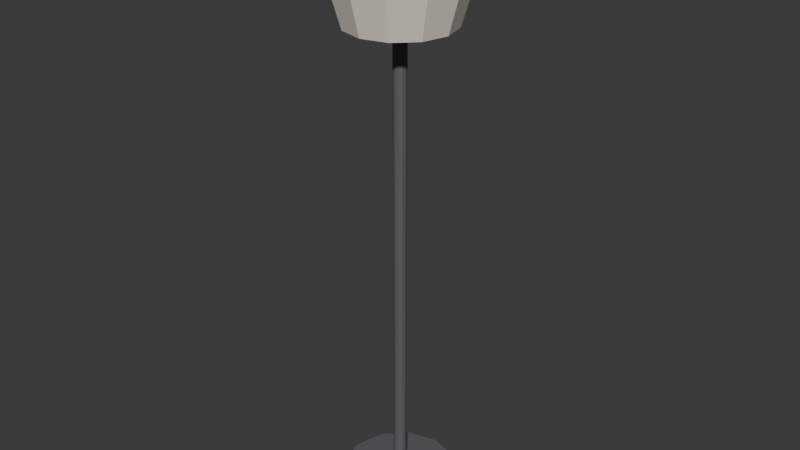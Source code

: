 # Source: ILU_Abajur_Chao2_v01.blend  (saved by Blender 4.2.66; exported with 4.5.12 LTS)
import bpy
from mathutils import Matrix  # noqa: F401  (used for matrix-valued properties, if any)

bpy.ops.wm.read_factory_settings(use_empty=True)
scene = bpy.context.scene
scene.name = 'Scene'

# ---- collections
col_collection = bpy.data.collections.new('Collection'); scene.collection.children.link(col_collection)

# ---- materials (node trees are filled in below, after node groups)
mat_polyroom_pbr = bpy.data.materials.new('Polyroom_PBR')

# ---- material node trees
mat_polyroom_pbr.use_nodes = True; mat_polyroom_pbr.node_tree.nodes.clear()
_N = mat_polyroom_pbr.node_tree.nodes; _L = mat_polyroom_pbr.node_tree.links
n0 = _N.new('ShaderNodeOutputMaterial'); n0.name = 'Material Output'; n0.location = (300, 0)
n1 = _N.new('ShaderNodeBsdfPrincipled'); n1.name = 'Principled BSDF'; n1.location = (0, 0)
n2 = _N.new('ShaderNodeVertexColor'); n2.name = 'Color Attribute'; n2.location = (-300, 0)
n2.layer_name = 'Color'
_L.new(n2.outputs[0], n1.inputs[0])
_L.new(n1.outputs[0], n0.inputs[0])
n0.is_active_output = True

# ---- world
world_world = bpy.data.worlds.new('World'); scene.world = world_world
world_world.use_nodes = True; world_world.node_tree.nodes.clear()
_N = world_world.node_tree.nodes; _L = world_world.node_tree.links
n0 = _N.new('ShaderNodeOutputWorld'); n0.name = 'World Output'; n0.location = (300, 300)
n1 = _N.new('ShaderNodeBackground'); n1.name = 'Background'; n1.location = (10, 300)
n1.inputs[0].default_value = (0.05088, 0.05088, 0.05088, 1.0)
_L.new(n1.outputs[0], n0.inputs[0])
n0.is_active_output = True
world_world.color = (0.05088, 0.05088, 0.05088)
world_world.sun_shadow_jitter_overblur = 0.0

# ---- meshes
me_ilu_abajur_chao2_v01_mesh = bpy.data.meshes.new('ILU_Abajur_Chao2_v01_Mesh')
me_ilu_abajur_chao2_v01_mesh.from_pydata([(0.0, 0.14, 1.31), (0.0, 0.22, 1.59), (0.07, 0.1212, 1.31), (0.11, 0.1905, 1.59), (0.1212, 0.07, 1.31), (0.1905, 0.11, 1.59), (0.14, 0.0, 1.31), (0.22, 0.0, 1.59), (0.1212, -0.07, 1.31), (0.1905, -0.11, 1.59), (0.07, -0.1212, 1.31), (0.11, -0.1905, 1.59), (0.0, -0.14, 1.31), (0.0, -0.22, 1.59), (-0.07, -0.1212, 1.31), (-0.11, -0.1905, 1.59), (-0.1212, -0.07, 1.31), (-0.1905, -0.11, 1.59), (-0.14, 0.0, 1.31), (-0.22, 0.0, 1.59), (-0.1212, 0.07, 1.31), (-0.1905, 0.11, 1.59), (-0.07, 0.1212, 1.31), (-0.11, 0.1905, 1.59), (0.0, 0.16, 0.0), (0.0, 0.16, 0.03), (0.08, 0.1386, 0.0), (0.08, 0.1386, 0.03), (0.1386, 0.08, 0.0), (0.1386, 0.08, 0.03), (0.16, 0.0, 0.0), (0.16, 0.0, 0.03), (0.1386, -0.08, 0.0), (0.1386, -0.08, 0.03), (0.08, -0.1386, 0.0), (0.08, -0.1386, 0.03), (0.0, -0.16, 0.0), (0.0, -0.16, 0.03), (-0.08, -0.1386, 0.0), (-0.08, -0.1386, 0.03), (-0.1386, -0.08, 0.0), (-0.1386, -0.08, 0.03), (-0.16, 0.0, 0.0), (-0.16, 0.0, 0.03), (-0.1386, 0.08, 0.0), (-0.1386, 0.08, 0.03), (-0.08, 0.1386, 0.0), (-0.08, 0.1386, 0.03), (0.0, 0.018, 0.03), (0.0, 0.018, 1.33), (0.009, 0.01559, 0.03), (0.009, 0.01559, 1.33), (0.01559, 0.009, 0.03), (0.01559, 0.009, 1.33), (0.018, 0.0, 0.03), (0.018, 0.0, 1.33), (0.01559, -0.009, 0.03), (0.01559, -0.009, 1.33), (0.009, -0.01559, 0.03), (0.009, -0.01559, 1.33), (0.0, -0.018, 0.03), (0.0, -0.018, 1.33), (-0.009, -0.01559, 0.03), (-0.009, -0.01559, 1.33), (-0.01559, -0.009, 0.03), (-0.01559, -0.009, 1.33), (-0.018, 0.0, 0.03), (-0.018, 0.0, 1.33), (-0.01559, 0.009, 0.03), (-0.01559, 0.009, 1.33), (-0.009, 0.01559, 0.03), (-0.009, 0.01559, 1.33), (0.01763, 0.02427, 1.432), (0.03054, 0.04204, 1.41), (0.03527, 0.04854, 1.38), (0.03054, 0.04204, 1.35), (0.01763, 0.02427, 1.328), (0.02853, 0.009271, 1.432), (0.04942, 0.01606, 1.41), (0.05706, 0.01854, 1.38), (0.04942, 0.01606, 1.35), (0.02853, 0.009271, 1.328), (0.02853, -0.009271, 1.432), (0.04942, -0.01606, 1.41), (0.05706, -0.01854, 1.38), (0.04942, -0.01606, 1.35), (0.02853, -0.009271, 1.328), (0.01763, -0.02427, 1.432), (0.03054, -0.04204, 1.41), (0.03527, -0.04854, 1.38), (0.03054, -0.04204, 1.35), (0.01763, -0.02427, 1.328), (2.794e-09, -0.03, 1.432), (0.0, -0.05196, 1.41), (5.588e-09, -0.06, 1.38), (0.0, -0.05196, 1.35), (2.794e-09, -0.03, 1.328), (-0.01763, -0.02427, 1.432), (-0.03054, -0.04204, 1.41), (-0.03527, -0.04854, 1.38), (-0.03054, -0.04204, 1.35), (-0.01763, -0.02427, 1.328), (0.0, 0.0, 1.32), (-0.02853, -0.009271, 1.432), (-0.04942, -0.01606, 1.41), (-0.05706, -0.01854, 1.38), (-0.04942, -0.01606, 1.35), (-0.02853, -0.009271, 1.328), (0.0, 0.0, 1.44), (-0.02853, 0.009271, 1.432), (-0.04942, 0.01606, 1.41), (-0.05706, 0.01854, 1.38), (-0.04942, 0.01606, 1.35), (-0.02853, 0.009271, 1.328), (-0.01763, 0.02427, 1.432), (-0.03054, 0.04204, 1.41), (-0.03527, 0.04854, 1.38), (-0.03054, 0.04204, 1.35), (-0.01763, 0.02427, 1.328), (-2.794e-09, 0.03, 1.432), (-3.725e-09, 0.05196, 1.41), (-5.588e-09, 0.06, 1.38), (-3.725e-09, 0.05196, 1.35), (-2.794e-09, 0.03, 1.328)], [], [(0, 1, 3, 2), (2, 3, 5, 4), (4, 5, 7, 6), (6, 7, 9, 8), (8, 9, 11, 10), (10, 11, 13, 12), (12, 13, 15, 14), (14, 15, 17, 16), (16, 17, 19, 18), (18, 19, 21, 20), (3, 1, 23, 21, 19, 17, 15, 13, 11, 9, 7, 5), (20, 21, 23, 22), (22, 23, 1, 0), (0, 2, 4, 6, 8, 10, 12, 14, 16, 18, 20, 22), (24, 25, 27, 26), (26, 27, 29, 28), (28, 29, 31, 30), (30, 31, 33, 32), (32, 33, 35, 34), (34, 35, 37, 36), (36, 37, 39, 38), (38, 39, 41, 40), (40, 41, 43, 42), (42, 43, 45, 44), (27, 25, 47, 45, 43, 41, 39, 37, 35, 33, 31, 29), (44, 45, 47, 46), (46, 47, 25, 24), (24, 26, 28, 30, 32, 34, 36, 38, 40, 42, 44, 46), (48, 49, 51, 50), (50, 51, 53, 52), (52, 53, 55, 54), (54, 55, 57, 56), (56, 57, 59, 58), (58, 59, 61, 60), (60, 61, 63, 62), (62, 63, 65, 64), (64, 65, 67, 66), (66, 67, 69, 68), (51, 49, 71, 69, 67, 65, 63, 61, 59, 57, 55, 53), (68, 69, 71, 70), (70, 71, 49, 48), (48, 50, 52, 54, 56, 58, 60, 62, 64, 66, 68, 70), (123, 122, 75, 76), (121, 120, 73, 74), (119, 108, 72), (102, 123, 76), (122, 121, 74, 75), (120, 119, 72, 73), (76, 75, 80, 81), (74, 73, 78, 79), (72, 108, 77), (102, 76, 81), (75, 74, 79, 80), (73, 72, 77, 78), (79, 78, 83, 84), (77, 108, 82), (102, 81, 86), (80, 79, 84, 85), (78, 77, 82, 83), (81, 80, 85, 86), (82, 108, 87), (102, 86, 91), (85, 84, 89, 90), (83, 82, 87, 88), (86, 85, 90, 91), (84, 83, 88, 89), (102, 91, 96), (90, 89, 94, 95), (88, 87, 92, 93), (91, 90, 95, 96), (89, 88, 93, 94), (87, 108, 92), (102, 96, 101), (95, 94, 99, 100), (93, 92, 97, 98), (96, 95, 100, 101), (94, 93, 98, 99), (92, 108, 97), (102, 101, 107), (100, 99, 105, 106), (98, 97, 103, 104), (101, 100, 106, 107), (99, 98, 104, 105), (97, 108, 103), (106, 105, 111, 112), (104, 103, 109, 110), (107, 106, 112, 113), (105, 104, 110, 111), (103, 108, 109), (102, 107, 113), (110, 109, 114, 115), (113, 112, 117, 118), (111, 110, 115, 116), (109, 108, 114), (102, 113, 118), (112, 111, 116, 117), (118, 117, 122, 123), (116, 115, 120, 121), (114, 108, 119), (102, 118, 123), (117, 116, 121, 122), (115, 114, 119, 120)])
_uv = me_ilu_abajur_chao2_v01_mesh.uv_layers.new(name='UVMap')
_uv.uv.foreach_set('vector', [0.2894, 0.3372, 0.4704, 0.351, 0.4693, 0.4138, 0.2886, 0.3772, 0.1979, 0.5332, 0.3783, 0.4976, 0.3793, 0.5615, 0.1985, 0.5739, 0.1985, 0.5739, 0.3793, 0.5615, 0.3793, 0.6345, 0.1985, 0.6204, 0.1985, 0.6204, 0.3793, 0.6345, 0.3783, 0.6971, 0.1979, 0.6602, 0.00536, 0.5335, 0.186, 0.4976, 0.1871, 0.5613, 0.006098, 0.574, 0.006098, 0.574, 0.1871, 0.5613, 0.1871, 0.6343, 0.006098, 0.6205, 0.006098, 0.6205, 0.1871, 0.6343, 0.186, 0.6971, 0.00536, 0.6604, 0.4976, 0.04103, 0.678, 0.00536, 0.679, 0.06929, 0.4982, 0.08171, 0.4982, 0.08171, 0.679, 0.06929, 0.679, 0.1423, 0.4982, 0.1282, 0.4982, 0.1282, 0.679, 0.1423, 0.678, 0.2048, 0.4976, 0.168, 0.04187, 0.2414, 0.00536, 0.1782, 0.00536, 0.1051, 0.04187, 0.04187, 0.1051, 0.00536, 0.1782, 0.00536, 0.2414, 0.04187, 0.2779, 0.1051, 0.2779, 0.1782, 0.2414, 0.2414, 0.1782, 0.2779, 0.1051, 0.2779, 0.2886, 0.2502, 0.4693, 0.2143, 0.4704, 0.278, 0.2894, 0.2907, 0.2894, 0.2907, 0.4704, 0.278, 0.4704, 0.351, 0.2894, 0.3372, 0.5208, 0.3658, 0.4976, 0.3255, 0.4976, 0.279, 0.5208, 0.2388, 0.5611, 0.2156, 0.6075, 0.2156, 0.6478, 0.2388, 0.671, 0.279, 0.671, 0.3255, 0.6478, 0.3658, 0.6075, 0.389, 0.5611, 0.389, 0.7987, 0.3358, 0.8179, 0.3358, 0.8171, 0.3815, 0.7979, 0.3815, 0.7979, 0.6222, 0.8171, 0.6222, 0.8178, 0.6687, 0.7986, 0.6687, 0.7986, 0.6687, 0.8178, 0.6687, 0.8178, 0.7218, 0.7986, 0.7218, 0.7986, 0.7218, 0.8178, 0.7218, 0.8171, 0.7672, 0.7979, 0.7672, 0.7979, 0.3922, 0.8171, 0.3922, 0.8179, 0.4385, 0.7987, 0.4386, 0.7987, 0.4386, 0.8179, 0.4385, 0.8179, 0.4917, 0.7987, 0.4917, 0.7987, 0.4917, 0.8179, 0.4917, 0.8171, 0.5373, 0.7979, 0.5373, 0.00536, 0.8496, 0.02459, 0.8496, 0.02529, 0.896, 0.006058, 0.8961, 0.006058, 0.8961, 0.02529, 0.896, 0.02529, 0.9491, 0.006058, 0.9492, 0.006058, 0.9492, 0.02529, 0.9491, 0.02459, 0.9946, 0.00536, 0.9946, 0.03192, 0.4603, 0.00536, 0.4143, 0.00536, 0.3612, 0.03192, 0.3152, 0.07791, 0.2886, 0.131, 0.2886, 0.177, 0.3152, 0.2036, 0.3612, 0.2036, 0.4143, 0.177, 0.4603, 0.131, 0.4869, 0.07791, 0.4869, 0.7979, 0.2364, 0.8171, 0.2364, 0.8179, 0.2827, 0.7987, 0.2827, 0.7987, 0.2827, 0.8179, 0.2827, 0.8179, 0.3358, 0.7987, 0.3358, 0.2886, 0.131, 0.2886, 0.07791, 0.3152, 0.03192, 0.3612, 0.00536, 0.4143, 0.00536, 0.4603, 0.03192, 0.4869, 0.07791, 0.4869, 0.131, 0.4603, 0.177, 0.4143, 0.2036, 0.3612, 0.2036, 0.3152, 0.177, 0.755, 0.8386, 0.755, 0.005362, 0.7601, 0.005459, 0.7601, 0.8387, 0.6897, 0.8388, 0.6897, 0.005436, 0.6949, 0.00536, 0.6949, 0.8387, 0.6949, 0.8387, 0.6949, 0.00536, 0.7009, 0.005363, 0.7009, 0.8387, 0.7009, 0.8387, 0.7009, 0.005363, 0.706, 0.005444, 0.706, 0.8388, 0.7708, 0.8387, 0.7708, 0.005453, 0.776, 0.00536, 0.776, 0.8386, 0.776, 0.8386, 0.776, 0.00536, 0.782, 0.005362, 0.782, 0.8386, 0.782, 0.8386, 0.782, 0.005362, 0.7872, 0.005459, 0.7872, 0.8387, 0.7167, 0.8388, 0.7167, 0.005436, 0.722, 0.00536, 0.722, 0.8387, 0.722, 0.8387, 0.722, 0.00536, 0.7279, 0.005363, 0.7279, 0.8387, 0.7279, 0.8387, 0.7279, 0.005363, 0.7331, 0.005444, 0.7331, 0.8388, 0.156, 0.8718, 0.1509, 0.8689, 0.1479, 0.8637, 0.1479, 0.8577, 0.1509, 0.8525, 0.156, 0.8496, 0.162, 0.8496, 0.1672, 0.8525, 0.1702, 0.8577, 0.1702, 0.8637, 0.1672, 0.8689, 0.162, 0.8718, 0.7438, 0.8387, 0.7438, 0.005453, 0.749, 0.00536, 0.749, 0.8386, 0.749, 0.8386, 0.749, 0.00536, 0.755, 0.005362, 0.755, 0.8386, 0.1839, 0.8689, 0.1809, 0.8637, 0.1809, 0.8577, 0.1839, 0.8525, 0.189, 0.8496, 0.195, 0.8496, 0.2002, 0.8525, 0.2032, 0.8577, 0.2032, 0.8637, 0.2002, 0.8689, 0.195, 0.8718, 0.189, 0.8718, 0.8189, 0.598, 0.8145, 0.6114, 0.7979, 0.5993, 0.8093, 0.5911, 0.8356, 0.2016, 0.8506, 0.1899, 0.8599, 0.2043, 0.8462, 0.2183, 0.8409, 0.05425, 0.8296, 0.03868, 0.8479, 0.04463, 0.8248, 0.5797, 0.8189, 0.598, 0.8093, 0.5911, 0.8187, 0.2112, 0.8356, 0.2016, 0.8462, 0.2183, 0.8279, 0.2257, 0.8491, 0.06564, 0.8409, 0.05425, 0.8479, 0.04463, 0.8613, 0.04898, 0.0478, 0.9026, 0.03916, 0.8882, 0.05852, 0.888, 0.05898, 0.9025, 0.03601, 0.8688, 0.03919, 0.8497, 0.05856, 0.8496, 0.05837, 0.8686, 0.8479, 0.04463, 0.8296, 0.03868, 0.8479, 0.03274, 0.8248, 0.5797, 0.8093, 0.5911, 0.8056, 0.5797, 0.03916, 0.8882, 0.03601, 0.8688, 0.05837, 0.8686, 0.05852, 0.888, 0.8613, 0.04898, 0.8479, 0.04463, 0.8479, 0.03274, 0.8613, 0.02838, 0.05837, 0.8686, 0.05856, 0.8496, 0.07834, 0.8497, 0.08122, 0.8688, 0.8479, 0.03274, 0.8296, 0.03868, 0.8409, 0.02312, 0.8248, 0.5797, 0.8056, 0.5797, 0.8093, 0.5684, 0.05852, 0.888, 0.05837, 0.8686, 0.08122, 0.8688, 0.07831, 0.8882, 0.8613, 0.02838, 0.8479, 0.03274, 0.8409, 0.02312, 0.8491, 0.01172, 0.05898, 0.9025, 0.05852, 0.888, 0.07831, 0.8882, 0.0704, 0.9026, 0.8409, 0.02312, 0.8296, 0.03868, 0.8296, 0.01944, 0.8248, 0.5797, 0.8093, 0.5684, 0.8189, 0.5614, 0.7979, 0.1041, 0.8115, 0.08981, 0.8223, 0.1051, 0.8072, 0.1173, 0.8491, 0.01172, 0.8409, 0.02312, 0.8296, 0.01944, 0.8296, 0.00536, 0.8093, 0.5684, 0.7979, 0.5602, 0.8145, 0.5481, 0.8189, 0.5614, 0.8115, 0.08981, 0.8298, 0.08272, 0.8392, 0.09593, 0.8223, 0.1051, 0.8248, 0.5797, 0.8189, 0.5614, 0.8308, 0.5614, 0.8072, 0.1173, 0.8223, 0.1051, 0.8356, 0.1248, 0.8187, 0.1344, 0.8392, 0.09593, 0.8532, 0.09239, 0.8598, 0.1023, 0.8506, 0.113, 0.7979, 0.1294, 0.8072, 0.1173, 0.8187, 0.1344, 0.8045, 0.1393, 0.8223, 0.1051, 0.8392, 0.09593, 0.8506, 0.113, 0.8356, 0.1248, 0.8296, 0.01944, 0.8296, 0.03868, 0.8183, 0.02312, 0.8248, 0.5797, 0.8308, 0.5614, 0.8404, 0.5684, 0.8187, 0.1344, 0.8356, 0.1248, 0.8462, 0.1415, 0.8279, 0.1488, 0.81, 0.01172, 0.8183, 0.02312, 0.8113, 0.03274, 0.7979, 0.02838, 0.8308, 0.5614, 0.8351, 0.5481, 0.8518, 0.5602, 0.8404, 0.5684, 0.8356, 0.1248, 0.8506, 0.113, 0.8599, 0.1275, 0.8462, 0.1415, 0.8183, 0.02312, 0.8296, 0.03868, 0.8113, 0.03274, 0.8248, 0.5797, 0.8404, 0.5684, 0.8441, 0.5797, 0.09509, 0.8882, 0.09194, 0.8688, 0.1143, 0.8686, 0.1145, 0.888, 0.7979, 0.02838, 0.8113, 0.03274, 0.8113, 0.04463, 0.7979, 0.04898, 0.1037, 0.9026, 0.09509, 0.8882, 0.1145, 0.888, 0.1149, 0.9025, 0.09194, 0.8688, 0.09512, 0.8497, 0.1145, 0.8496, 0.1143, 0.8686, 0.8113, 0.03274, 0.8296, 0.03868, 0.8113, 0.04463, 0.1145, 0.888, 0.1143, 0.8686, 0.1371, 0.8688, 0.1342, 0.8882, 0.7979, 0.04898, 0.8113, 0.04463, 0.8183, 0.05425, 0.81, 0.06564, 0.1149, 0.9025, 0.1145, 0.888, 0.1342, 0.8882, 0.1263, 0.9026, 0.1143, 0.8686, 0.1145, 0.8496, 0.1343, 0.8497, 0.1371, 0.8688, 0.8113, 0.04463, 0.8296, 0.03868, 0.8183, 0.05425, 0.8248, 0.5797, 0.8441, 0.5797, 0.8404, 0.5911, 0.81, 0.06564, 0.8183, 0.05425, 0.8296, 0.05792, 0.8296, 0.072, 0.8404, 0.5911, 0.8518, 0.5993, 0.8351, 0.6114, 0.8308, 0.598, 0.8115, 0.1666, 0.8298, 0.1596, 0.8392, 0.1728, 0.8223, 0.1819, 0.8183, 0.05425, 0.8296, 0.03868, 0.8296, 0.05792, 0.8248, 0.5797, 0.8404, 0.5911, 0.8308, 0.598, 0.7979, 0.181, 0.8115, 0.1666, 0.8223, 0.1819, 0.8072, 0.1942, 0.7979, 0.2063, 0.8072, 0.1942, 0.8187, 0.2112, 0.8045, 0.2162, 0.8223, 0.1819, 0.8392, 0.1728, 0.8506, 0.1899, 0.8356, 0.2016, 0.8296, 0.05792, 0.8296, 0.03868, 0.8409, 0.05425, 0.8248, 0.5797, 0.8308, 0.598, 0.8189, 0.598, 0.8072, 0.1942, 0.8223, 0.1819, 0.8356, 0.2016, 0.8187, 0.2112, 0.8392, 0.1728, 0.8532, 0.1692, 0.8598, 0.1791, 0.8506, 0.1899])
_ca = me_ilu_abajur_chao2_v01_mesh.color_attributes.new('Color', 'FLOAT_COLOR', 'POINT')
_ca.data.foreach_set('color', [0.88, 0.82, 0.7, 1.0, 0.88, 0.82, 0.7, 1.0, 0.88, 0.82, 0.7, 1.0, 0.88, 0.82, 0.7, 1.0, 0.88, 0.82, 0.7, 1.0, 0.88, 0.82, 0.7, 1.0, 0.88, 0.82, 0.7, 1.0, 0.88, 0.82, 0.7, 1.0, 0.88, 0.82, 0.7, 1.0, 0.88, 0.82, 0.7, 1.0, 0.88, 0.82, 0.7, 1.0, 0.88, 0.82, 0.7, 1.0, 0.88, 0.82, 0.7, 1.0, 0.88, 0.82, 0.7, 1.0, 0.88, 0.82, 0.7, 1.0, 0.88, 0.82, 0.7, 1.0, 0.88, 0.82, 0.7, 1.0, 0.88, 0.82, 0.7, 1.0, 0.88, 0.82, 0.7, 1.0, 0.88, 0.82, 0.7, 1.0, 0.88, 0.82, 0.7, 1.0, 0.88, 0.82, 0.7, 1.0, 0.88, 0.82, 0.7, 1.0, 0.88, 0.82, 0.7, 1.0, 0.12, 0.12, 0.13, 1.0, 0.12, 0.12, 0.13, 1.0, 0.12, 0.12, 0.13, 1.0, 0.12, 0.12, 0.13, 1.0, 0.12, 0.12, 0.13, 1.0, 0.12, 0.12, 0.13, 1.0, 0.12, 0.12, 0.13, 1.0, 0.12, 0.12, 0.13, 1.0, 0.12, 0.12, 0.13, 1.0, 0.12, 0.12, 0.13, 1.0, 0.12, 0.12, 0.13, 1.0, 0.12, 0.12, 0.13, 1.0, 0.12, 0.12, 0.13, 1.0, 0.12, 0.12, 0.13, 1.0, 0.12, 0.12, 0.13, 1.0, 0.12, 0.12, 0.13, 1.0, 0.12, 0.12, 0.13, 1.0, 0.12, 0.12, 0.13, 1.0, 0.12, 0.12, 0.13, 1.0, 0.12, 0.12, 0.13, 1.0, 0.12, 0.12, 0.13, 1.0, 0.12, 0.12, 0.13, 1.0, 0.12, 0.12, 0.13, 1.0, 0.12, 0.12, 0.13, 1.0, 0.12, 0.12, 0.13, 1.0, 0.12, 0.12, 0.13, 1.0, 0.12, 0.12, 0.13, 1.0, 0.12, 0.12, 0.13, 1.0, 0.12, 0.12, 0.13, 1.0, 0.12, 0.12, 0.13, 1.0, 0.12, 0.12, 0.13, 1.0, 0.12, 0.12, 0.13, 1.0, 0.12, 0.12, 0.13, 1.0, 0.12, 0.12, 0.13, 1.0, 0.12, 0.12, 0.13, 1.0, 0.12, 0.12, 0.13, 1.0, 0.12, 0.12, 0.13, 1.0, 0.12, 0.12, 0.13, 1.0, 0.12, 0.12, 0.13, 1.0, 0.12, 0.12, 0.13, 1.0, 0.12, 0.12, 0.13, 1.0, 0.12, 0.12, 0.13, 1.0, 0.12, 0.12, 0.13, 1.0, 0.12, 0.12, 0.13, 1.0, 0.12, 0.12, 0.13, 1.0, 0.12, 0.12, 0.13, 1.0, 0.12, 0.12, 0.13, 1.0, 0.12, 0.12, 0.13, 1.0, 1.0, 0.95, 0.8, 1.0, 1.0, 0.95, 0.8, 1.0, 1.0, 0.95, 0.8, 1.0, 1.0, 0.95, 0.8, 1.0, 1.0, 0.95, 0.8, 1.0, 1.0, 0.95, 0.8, 1.0, 1.0, 0.95, 0.8, 1.0, 1.0, 0.95, 0.8, 1.0, 1.0, 0.95, 0.8, 1.0, 1.0, 0.95, 0.8, 1.0, 1.0, 0.95, 0.8, 1.0, 1.0, 0.95, 0.8, 1.0, 1.0, 0.95, 0.8, 1.0, 1.0, 0.95, 0.8, 1.0, 1.0, 0.95, 0.8, 1.0, 1.0, 0.95, 0.8, 1.0, 1.0, 0.95, 0.8, 1.0, 1.0, 0.95, 0.8, 1.0, 1.0, 0.95, 0.8, 1.0, 1.0, 0.95, 0.8, 1.0, 1.0, 0.95, 0.8, 1.0, 1.0, 0.95, 0.8, 1.0, 1.0, 0.95, 0.8, 1.0, 1.0, 0.95, 0.8, 1.0, 1.0, 0.95, 0.8, 1.0, 1.0, 0.95, 0.8, 1.0, 1.0, 0.95, 0.8, 1.0, 1.0, 0.95, 0.8, 1.0, 1.0, 0.95, 0.8, 1.0, 1.0, 0.95, 0.8, 1.0, 1.0, 0.95, 0.8, 1.0, 1.0, 0.95, 0.8, 1.0, 1.0, 0.95, 0.8, 1.0, 1.0, 0.95, 0.8, 1.0, 1.0, 0.95, 0.8, 1.0, 1.0, 0.95, 0.8, 1.0, 1.0, 0.95, 0.8, 1.0, 1.0, 0.95, 0.8, 1.0, 1.0, 0.95, 0.8, 1.0, 1.0, 0.95, 0.8, 1.0, 1.0, 0.95, 0.8, 1.0, 1.0, 0.95, 0.8, 1.0, 1.0, 0.95, 0.8, 1.0, 1.0, 0.95, 0.8, 1.0, 1.0, 0.95, 0.8, 1.0, 1.0, 0.95, 0.8, 1.0, 1.0, 0.95, 0.8, 1.0, 1.0, 0.95, 0.8, 1.0, 1.0, 0.95, 0.8, 1.0, 1.0, 0.95, 0.8, 1.0, 1.0, 0.95, 0.8, 1.0, 1.0, 0.95, 0.8, 1.0])
me_ilu_abajur_chao2_v01_mesh.materials.append(mat_polyroom_pbr)
me_ilu_abajur_chao2_v01_mesh.update()

# ---- objects
ob_ilu_abajur_chao2_v01 = bpy.data.objects.new('ILU_Abajur_Chao2_v01', me_ilu_abajur_chao2_v01_mesh)

# ---- transforms, parenting, visibility, modifiers, constraints
ob_ilu_abajur_chao2_v01.location = (0.0, 0.0, 0.0)

# ---- collection membership
col_collection.objects.link(ob_ilu_abajur_chao2_v01)

# ---- scene / render settings (as saved in the file)
scene.frame_start = 1; scene.frame_end = 250; scene.frame_set(1)
scene.render.engine = 'BLENDER_EEVEE_NEXT'
bpy.context.view_layer.update()

# ---- added for rendering (the .blend has no active camera and no usable light): camera, sun
cam_auto = bpy.data.cameras.new('AutoCamera')
cam_auto.lens = 50.0
cam_auto.sensor_width = 36.0
cam_auto.clip_end = 1000.0
ob_auto_camera = bpy.data.objects.new('AutoCamera', cam_auto)
scene.collection.objects.link(ob_auto_camera)
ob_auto_camera.location = (1.57975, -1.8957, 2.0588)
ob_auto_camera.rotation_euler = (1.09748, -7.21219e-08, 0.694738)
scene.camera = ob_auto_camera
light_auto_sun = bpy.data.lights.new('AutoSun', 'SUN')
light_auto_sun.energy = 3.0
light_auto_sun.angle = 0.0523599
ob_auto_sun = bpy.data.objects.new('AutoSun', light_auto_sun)
scene.collection.objects.link(ob_auto_sun)
ob_auto_sun.rotation_euler = (0.872665, 0.174533, 0.523599)
bpy.context.view_layer.update()
